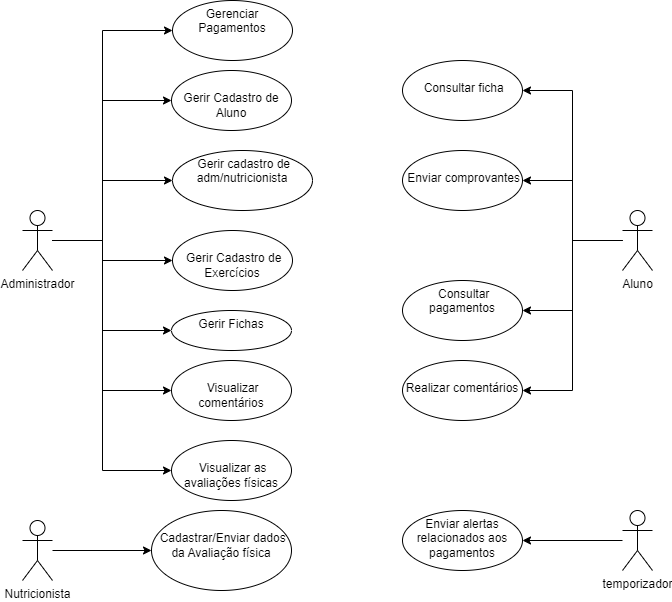

The diagram above was exported from draw.io. Its source (the exported page's mxGraphModel, read from the mxfile embedded in the PNG):
<mxGraphModel dx="868" dy="1651" grid="1" gridSize="10" guides="1" tooltips="1" connect="1" arrows="1" fold="1" page="1" pageScale="1" pageWidth="827" pageHeight="1169" math="0" shadow="0">
  <root>
    <mxCell id="0" />
    <mxCell id="1" parent="0" />
    <mxCell id="Ncxa9ud-en5YChHNwuKN-9" value="" style="edgeStyle=orthogonalEdgeStyle;rounded=0;orthogonalLoop=1;jettySize=auto;html=1;" parent="1" source="Ncxa9ud-en5YChHNwuKN-3" target="Ncxa9ud-en5YChHNwuKN-8" edge="1">
      <mxGeometry relative="1" as="geometry">
        <Array as="points">
          <mxPoint x="210" y="210" />
          <mxPoint x="210" />
        </Array>
      </mxGeometry>
    </mxCell>
    <mxCell id="Ncxa9ud-en5YChHNwuKN-15" value="" style="edgeStyle=orthogonalEdgeStyle;rounded=0;orthogonalLoop=1;jettySize=auto;html=1;" parent="1" source="Ncxa9ud-en5YChHNwuKN-3" target="Ncxa9ud-en5YChHNwuKN-14" edge="1">
      <mxGeometry relative="1" as="geometry">
        <Array as="points">
          <mxPoint x="210" y="210" />
          <mxPoint x="210" y="70" />
        </Array>
      </mxGeometry>
    </mxCell>
    <mxCell id="Ncxa9ud-en5YChHNwuKN-17" value="" style="edgeStyle=orthogonalEdgeStyle;rounded=0;orthogonalLoop=1;jettySize=auto;html=1;" parent="1" source="Ncxa9ud-en5YChHNwuKN-3" target="Ncxa9ud-en5YChHNwuKN-16" edge="1">
      <mxGeometry relative="1" as="geometry">
        <Array as="points">
          <mxPoint x="210" y="210" />
          <mxPoint x="210" y="150" />
        </Array>
      </mxGeometry>
    </mxCell>
    <mxCell id="Ncxa9ud-en5YChHNwuKN-19" value="" style="edgeStyle=orthogonalEdgeStyle;rounded=0;orthogonalLoop=1;jettySize=auto;html=1;" parent="1" source="Ncxa9ud-en5YChHNwuKN-3" target="Ncxa9ud-en5YChHNwuKN-18" edge="1">
      <mxGeometry relative="1" as="geometry">
        <Array as="points">
          <mxPoint x="210" y="210" />
          <mxPoint x="210" y="230" />
        </Array>
      </mxGeometry>
    </mxCell>
    <mxCell id="Ncxa9ud-en5YChHNwuKN-21" value="" style="edgeStyle=orthogonalEdgeStyle;rounded=0;orthogonalLoop=1;jettySize=auto;html=1;" parent="1" source="Ncxa9ud-en5YChHNwuKN-3" target="Ncxa9ud-en5YChHNwuKN-20" edge="1">
      <mxGeometry relative="1" as="geometry">
        <Array as="points">
          <mxPoint x="210" y="210" />
          <mxPoint x="210" y="300" />
        </Array>
      </mxGeometry>
    </mxCell>
    <mxCell id="Ncxa9ud-en5YChHNwuKN-47" value="" style="edgeStyle=orthogonalEdgeStyle;rounded=0;orthogonalLoop=1;jettySize=auto;html=1;" parent="1" source="Ncxa9ud-en5YChHNwuKN-3" target="Ncxa9ud-en5YChHNwuKN-46" edge="1">
      <mxGeometry relative="1" as="geometry">
        <Array as="points">
          <mxPoint x="210" y="210" />
          <mxPoint x="210" y="440" />
        </Array>
      </mxGeometry>
    </mxCell>
    <mxCell id="Ncxa9ud-en5YChHNwuKN-53" value="" style="edgeStyle=orthogonalEdgeStyle;rounded=0;orthogonalLoop=1;jettySize=auto;html=1;" parent="1" source="Ncxa9ud-en5YChHNwuKN-3" target="Ncxa9ud-en5YChHNwuKN-52" edge="1">
      <mxGeometry relative="1" as="geometry">
        <Array as="points">
          <mxPoint x="210" y="210" />
          <mxPoint x="210" y="360" />
        </Array>
      </mxGeometry>
    </mxCell>
    <mxCell id="Ncxa9ud-en5YChHNwuKN-3" value="Administrador" style="shape=umlActor;verticalLabelPosition=bottom;verticalAlign=top;html=1;outlineConnect=0;" parent="1" vertex="1">
      <mxGeometry x="130" y="180" width="30" height="60" as="geometry" />
    </mxCell>
    <mxCell id="Ncxa9ud-en5YChHNwuKN-45" value="" style="edgeStyle=orthogonalEdgeStyle;rounded=0;orthogonalLoop=1;jettySize=auto;html=1;" parent="1" source="Ncxa9ud-en5YChHNwuKN-6" target="Ncxa9ud-en5YChHNwuKN-44" edge="1">
      <mxGeometry relative="1" as="geometry" />
    </mxCell>
    <mxCell id="Ncxa9ud-en5YChHNwuKN-6" value="Nutricionista" style="shape=umlActor;verticalLabelPosition=bottom;verticalAlign=top;html=1;outlineConnect=0;" parent="1" vertex="1">
      <mxGeometry x="130" y="490" width="30" height="60" as="geometry" />
    </mxCell>
    <mxCell id="Ncxa9ud-en5YChHNwuKN-27" value="" style="edgeStyle=orthogonalEdgeStyle;rounded=0;orthogonalLoop=1;jettySize=auto;html=1;" parent="1" source="Ncxa9ud-en5YChHNwuKN-7" target="Ncxa9ud-en5YChHNwuKN-26" edge="1">
      <mxGeometry relative="1" as="geometry">
        <Array as="points">
          <mxPoint x="680" y="210" />
          <mxPoint x="680" y="60" />
        </Array>
      </mxGeometry>
    </mxCell>
    <mxCell id="Ncxa9ud-en5YChHNwuKN-35" value="" style="edgeStyle=orthogonalEdgeStyle;rounded=0;orthogonalLoop=1;jettySize=auto;html=1;" parent="1" source="Ncxa9ud-en5YChHNwuKN-7" target="Ncxa9ud-en5YChHNwuKN-34" edge="1">
      <mxGeometry relative="1" as="geometry">
        <Array as="points">
          <mxPoint x="680" y="210" />
          <mxPoint x="680" y="150" />
        </Array>
      </mxGeometry>
    </mxCell>
    <mxCell id="Ncxa9ud-en5YChHNwuKN-39" value="" style="edgeStyle=orthogonalEdgeStyle;rounded=0;orthogonalLoop=1;jettySize=auto;html=1;" parent="1" source="Ncxa9ud-en5YChHNwuKN-7" target="Ncxa9ud-en5YChHNwuKN-38" edge="1">
      <mxGeometry relative="1" as="geometry">
        <Array as="points">
          <mxPoint x="680" y="210" />
          <mxPoint x="680" y="280" />
        </Array>
      </mxGeometry>
    </mxCell>
    <mxCell id="Ncxa9ud-en5YChHNwuKN-41" value="" style="edgeStyle=orthogonalEdgeStyle;rounded=0;orthogonalLoop=1;jettySize=auto;html=1;" parent="1" source="Ncxa9ud-en5YChHNwuKN-7" target="Ncxa9ud-en5YChHNwuKN-40" edge="1">
      <mxGeometry relative="1" as="geometry">
        <Array as="points">
          <mxPoint x="680" y="210" />
          <mxPoint x="680" y="360" />
        </Array>
      </mxGeometry>
    </mxCell>
    <mxCell id="Ncxa9ud-en5YChHNwuKN-7" value="Aluno" style="shape=umlActor;verticalLabelPosition=bottom;verticalAlign=top;html=1;outlineConnect=0;" parent="1" vertex="1">
      <mxGeometry x="730" y="180" width="30" height="60" as="geometry" />
    </mxCell>
    <mxCell id="Ncxa9ud-en5YChHNwuKN-8" value="Gerenciar Pagamentos" style="ellipse;whiteSpace=wrap;html=1;verticalAlign=top;" parent="1" vertex="1">
      <mxGeometry x="280" y="-30" width="120" height="60" as="geometry" />
    </mxCell>
    <mxCell id="Ncxa9ud-en5YChHNwuKN-14" value="&amp;nbsp; &amp;nbsp; &amp;nbsp; &amp;nbsp; &amp;nbsp; &amp;nbsp; &amp;nbsp; &amp;nbsp; &amp;nbsp; &amp;nbsp; &amp;nbsp; &amp;nbsp; &amp;nbsp; &amp;nbsp; Gerir Cadastro de Aluno" style="ellipse;whiteSpace=wrap;html=1;verticalAlign=top;" parent="1" vertex="1">
      <mxGeometry x="279" y="40" width="120" height="60" as="geometry" />
    </mxCell>
    <mxCell id="Ncxa9ud-en5YChHNwuKN-16" value="&amp;nbsp;Gerir cadastro de adm/nutricionista" style="ellipse;whiteSpace=wrap;html=1;verticalAlign=top;" parent="1" vertex="1">
      <mxGeometry x="280" y="120" width="140" height="60" as="geometry" />
    </mxCell>
    <mxCell id="Ncxa9ud-en5YChHNwuKN-18" value="&amp;nbsp; &amp;nbsp; &amp;nbsp; &amp;nbsp; &amp;nbsp; &amp;nbsp; &amp;nbsp; &amp;nbsp; &amp;nbsp; &amp;nbsp; &amp;nbsp; &amp;nbsp; &amp;nbsp; &amp;nbsp; &amp;nbsp;Gerir Cadastro de Exercícios" style="ellipse;whiteSpace=wrap;html=1;verticalAlign=top;" parent="1" vertex="1">
      <mxGeometry x="280" y="200" width="120" height="60" as="geometry" />
    </mxCell>
    <mxCell id="Ncxa9ud-en5YChHNwuKN-20" value="Gerir Fichas" style="ellipse;whiteSpace=wrap;html=1;verticalAlign=top;" parent="1" vertex="1">
      <mxGeometry x="279" y="280" width="120" height="40" as="geometry" />
    </mxCell>
    <mxCell id="Ncxa9ud-en5YChHNwuKN-26" value="&amp;nbsp; &amp;nbsp; &amp;nbsp; &amp;nbsp; &amp;nbsp; &amp;nbsp; &amp;nbsp; &amp;nbsp; &amp;nbsp; &amp;nbsp; &amp;nbsp; &amp;nbsp; &amp;nbsp; &amp;nbsp;Consultar ficha" style="ellipse;whiteSpace=wrap;html=1;verticalAlign=top;" parent="1" vertex="1">
      <mxGeometry x="510" y="30" width="120" height="60" as="geometry" />
    </mxCell>
    <mxCell id="Ncxa9ud-en5YChHNwuKN-34" value="&amp;nbsp; &amp;nbsp; &amp;nbsp; &amp;nbsp; &amp;nbsp; &amp;nbsp; &amp;nbsp; &amp;nbsp; &amp;nbsp; &amp;nbsp; &amp;nbsp; &amp;nbsp; &amp;nbsp; &amp;nbsp; &amp;nbsp; &amp;nbsp; &amp;nbsp;Enviar comprovantes" style="ellipse;whiteSpace=wrap;html=1;verticalAlign=top;" parent="1" vertex="1">
      <mxGeometry x="510" y="120" width="120" height="60" as="geometry" />
    </mxCell>
    <mxCell id="Ncxa9ud-en5YChHNwuKN-38" value="&amp;nbsp;Consultar pagamentos" style="ellipse;whiteSpace=wrap;html=1;verticalAlign=top;" parent="1" vertex="1">
      <mxGeometry x="510" y="250" width="120" height="60" as="geometry" />
    </mxCell>
    <mxCell id="Ncxa9ud-en5YChHNwuKN-40" value="&amp;nbsp; &amp;nbsp; &amp;nbsp; &amp;nbsp; &amp;nbsp; &amp;nbsp; &amp;nbsp; &amp;nbsp; &amp;nbsp; &amp;nbsp; &amp;nbsp; &amp;nbsp; &amp;nbsp; &amp;nbsp; &amp;nbsp; &amp;nbsp; &amp;nbsp; Realizar comentários" style="ellipse;whiteSpace=wrap;html=1;verticalAlign=top;" parent="1" vertex="1">
      <mxGeometry x="510" y="330" width="120" height="60" as="geometry" />
    </mxCell>
    <mxCell id="Ncxa9ud-en5YChHNwuKN-44" value="&amp;nbsp; &amp;nbsp; &amp;nbsp; &amp;nbsp; &amp;nbsp; &amp;nbsp; &amp;nbsp; &amp;nbsp; &amp;nbsp; &amp;nbsp; &amp;nbsp; &amp;nbsp;Cadastrar/Enviar dados da Avaliação física" style="ellipse;whiteSpace=wrap;html=1;verticalAlign=top;" parent="1" vertex="1">
      <mxGeometry x="259" y="480" width="140" height="80" as="geometry" />
    </mxCell>
    <mxCell id="Ncxa9ud-en5YChHNwuKN-46" value="&amp;nbsp; &amp;nbsp; &amp;nbsp; &amp;nbsp; &amp;nbsp; &amp;nbsp; &amp;nbsp; &amp;nbsp; &amp;nbsp; &amp;nbsp; &amp;nbsp; &amp;nbsp;Visualizar as avaliações físicas" style="ellipse;whiteSpace=wrap;html=1;verticalAlign=top;" parent="1" vertex="1">
      <mxGeometry x="279" y="410" width="120" height="60" as="geometry" />
    </mxCell>
    <mxCell id="Ncxa9ud-en5YChHNwuKN-52" value="&amp;nbsp; &amp;nbsp; &amp;nbsp; &amp;nbsp; &amp;nbsp; &amp;nbsp; &amp;nbsp; &amp;nbsp; &amp;nbsp; &amp;nbsp; &amp;nbsp; &amp;nbsp; &amp;nbsp; &amp;nbsp;Visualizar comentários" style="ellipse;whiteSpace=wrap;html=1;verticalAlign=top;" parent="1" vertex="1">
      <mxGeometry x="279" y="330" width="120" height="60" as="geometry" />
    </mxCell>
    <mxCell id="D0i4SJsSP_3baW-ZQrax-6" value="" style="edgeStyle=orthogonalEdgeStyle;rounded=0;orthogonalLoop=1;jettySize=auto;html=1;" edge="1" parent="1" source="D0i4SJsSP_3baW-ZQrax-2" target="D0i4SJsSP_3baW-ZQrax-5">
      <mxGeometry relative="1" as="geometry" />
    </mxCell>
    <mxCell id="D0i4SJsSP_3baW-ZQrax-2" value="temporizador" style="shape=umlActor;verticalLabelPosition=bottom;verticalAlign=top;html=1;outlineConnect=0;" vertex="1" parent="1">
      <mxGeometry x="730" y="480" width="30" height="60" as="geometry" />
    </mxCell>
    <mxCell id="D0i4SJsSP_3baW-ZQrax-5" value="Enviar alertas relacionados aos pagamentos" style="ellipse;whiteSpace=wrap;html=1;verticalAlign=top;" vertex="1" parent="1">
      <mxGeometry x="510" y="480" width="120" height="60" as="geometry" />
    </mxCell>
  </root>
</mxGraphModel>